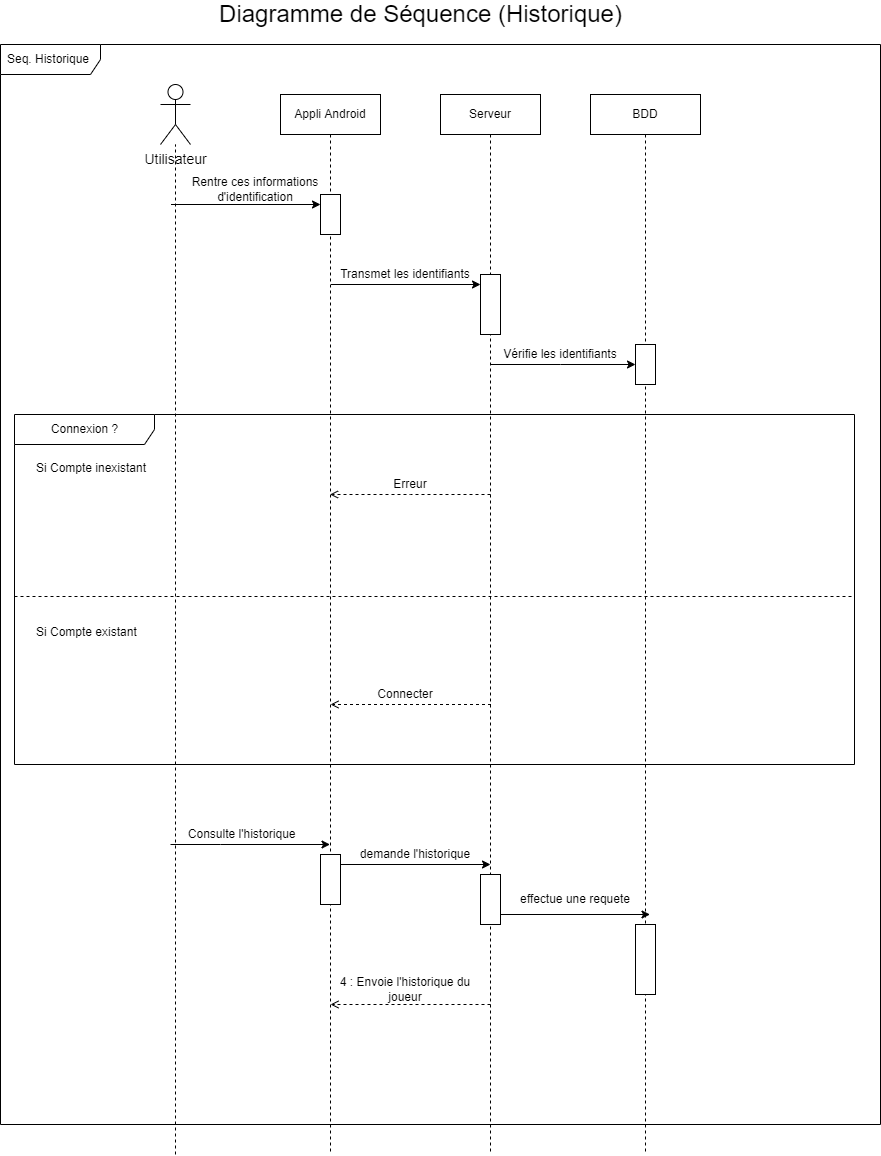

The diagram above was exported from draw.io. Its source (the exported page's mxGraphModel, read from the mxfile embedded in the PNG):
<mxGraphModel dx="1865" dy="641" grid="1" gridSize="10" guides="1" tooltips="1" connect="1" arrows="1" fold="1" page="1" pageScale="1" pageWidth="827" pageHeight="1169" math="0" shadow="0">
  <root>
    <mxCell id="0" />
    <mxCell id="1" parent="0" />
    <mxCell id="xaR4I5Qfjbyw3YZblDkU-1" value="Seq. Historique" style="shape=umlFrame;whiteSpace=wrap;html=1;width=100;height=30;boundedLbl=1;verticalAlign=middle;align=left;spacingLeft=5;" parent="1" vertex="1">
      <mxGeometry x="-690" y="90" width="880" height="1080" as="geometry" />
    </mxCell>
    <mxCell id="xaR4I5Qfjbyw3YZblDkU-4" value="Appli Android" style="shape=umlLifeline;perimeter=lifelinePerimeter;whiteSpace=wrap;html=1;container=1;collapsible=0;recursiveResize=0;outlineConnect=0;" parent="1" vertex="1">
      <mxGeometry x="-410" y="140" width="100" height="1060" as="geometry" />
    </mxCell>
    <mxCell id="xaR4I5Qfjbyw3YZblDkU-9" value="" style="rounded=0;whiteSpace=wrap;html=1;fontSize=14;" parent="xaR4I5Qfjbyw3YZblDkU-4" vertex="1">
      <mxGeometry x="40" y="760" width="20" height="50" as="geometry" />
    </mxCell>
    <mxCell id="ZXqarL0wjw8nKbTsI6l_-5" value="" style="rounded=0;whiteSpace=wrap;html=1;" parent="xaR4I5Qfjbyw3YZblDkU-4" vertex="1">
      <mxGeometry x="40" y="100" width="20" height="40" as="geometry" />
    </mxCell>
    <mxCell id="ZXqarL0wjw8nKbTsI6l_-29" value="" style="html=1;verticalAlign=bottom;labelBackgroundColor=none;endArrow=open;endFill=0;dashed=1;rounded=0;" parent="xaR4I5Qfjbyw3YZblDkU-4" edge="1">
      <mxGeometry width="160" relative="1" as="geometry">
        <mxPoint x="210.5" y="610" as="sourcePoint" />
        <mxPoint x="50" y="610" as="targetPoint" />
        <Array as="points">
          <mxPoint x="130.5" y="610" />
        </Array>
      </mxGeometry>
    </mxCell>
    <mxCell id="xaR4I5Qfjbyw3YZblDkU-6" value="Serveur" style="shape=umlLifeline;perimeter=lifelinePerimeter;whiteSpace=wrap;html=1;container=1;collapsible=0;recursiveResize=0;outlineConnect=0;" parent="1" vertex="1">
      <mxGeometry x="-250" y="140" width="100" height="1060" as="geometry" />
    </mxCell>
    <mxCell id="xaR4I5Qfjbyw3YZblDkU-10" value="" style="rounded=0;whiteSpace=wrap;html=1;fontSize=14;" parent="xaR4I5Qfjbyw3YZblDkU-6" vertex="1">
      <mxGeometry x="40" y="780" width="20" height="50" as="geometry" />
    </mxCell>
    <mxCell id="ZXqarL0wjw8nKbTsI6l_-10" value="" style="rounded=0;whiteSpace=wrap;html=1;" parent="xaR4I5Qfjbyw3YZblDkU-6" vertex="1">
      <mxGeometry x="40" y="180" width="20" height="60" as="geometry" />
    </mxCell>
    <mxCell id="xaR4I5Qfjbyw3YZblDkU-7" value="BDD" style="shape=umlLifeline;perimeter=lifelinePerimeter;whiteSpace=wrap;html=1;container=1;collapsible=0;recursiveResize=0;outlineConnect=0;" parent="1" vertex="1">
      <mxGeometry x="-100" y="140" width="110" height="1060" as="geometry" />
    </mxCell>
    <mxCell id="xaR4I5Qfjbyw3YZblDkU-12" value="" style="rounded=0;whiteSpace=wrap;html=1;fontSize=14;" parent="xaR4I5Qfjbyw3YZblDkU-7" vertex="1">
      <mxGeometry x="45" y="830" width="20" height="70" as="geometry" />
    </mxCell>
    <mxCell id="ZXqarL0wjw8nKbTsI6l_-14" value="" style="rounded=0;whiteSpace=wrap;html=1;" parent="xaR4I5Qfjbyw3YZblDkU-7" vertex="1">
      <mxGeometry x="45" y="250" width="20" height="40" as="geometry" />
    </mxCell>
    <mxCell id="xaR4I5Qfjbyw3YZblDkU-8" value="&lt;font style=&quot;font-size: 24px&quot;&gt;Diagramme de Séquence (Historique)&lt;/font&gt;" style="text;html=1;resizable=0;autosize=1;align=center;verticalAlign=middle;points=[];fillColor=none;strokeColor=none;rounded=0;" parent="1" vertex="1">
      <mxGeometry x="-480" y="50" width="420" height="20" as="geometry" />
    </mxCell>
    <mxCell id="xaR4I5Qfjbyw3YZblDkU-3" value="&lt;span style=&quot;font-size: 14px&quot;&gt;Utilisateur&lt;/span&gt;" style="shape=umlActor;verticalLabelPosition=bottom;verticalAlign=top;html=1;" parent="1" vertex="1">
      <mxGeometry x="-530" y="130" width="30" height="60" as="geometry" />
    </mxCell>
    <mxCell id="Lc1zqaqdC_trvTHzKN6Z-6" value="" style="endArrow=none;dashed=1;html=1;rounded=0;startArrow=none;" parent="1" target="xaR4I5Qfjbyw3YZblDkU-3" edge="1">
      <mxGeometry width="50" height="50" relative="1" as="geometry">
        <mxPoint x="-515" y="1200" as="sourcePoint" />
        <mxPoint x="-460" y="410" as="targetPoint" />
      </mxGeometry>
    </mxCell>
    <mxCell id="Lc1zqaqdC_trvTHzKN6Z-10" value="" style="endArrow=classic;html=1;rounded=0;" parent="1" edge="1">
      <mxGeometry width="50" height="50" relative="1" as="geometry">
        <mxPoint x="-520" y="890" as="sourcePoint" />
        <mxPoint x="-360.5" y="890" as="targetPoint" />
        <Array as="points">
          <mxPoint x="-470" y="890" />
        </Array>
      </mxGeometry>
    </mxCell>
    <mxCell id="Lc1zqaqdC_trvTHzKN6Z-13" value="&amp;nbsp;Consulte l'historique" style="text;html=1;strokeColor=none;fillColor=none;align=center;verticalAlign=middle;whiteSpace=wrap;rounded=0;" parent="1" vertex="1">
      <mxGeometry x="-520" y="870" width="140" height="20" as="geometry" />
    </mxCell>
    <mxCell id="Lc1zqaqdC_trvTHzKN6Z-14" value="" style="endArrow=classic;html=1;rounded=0;" parent="1" edge="1">
      <mxGeometry width="50" height="50" relative="1" as="geometry">
        <mxPoint x="-349.5" y="910" as="sourcePoint" />
        <mxPoint x="-200" y="910" as="targetPoint" />
      </mxGeometry>
    </mxCell>
    <mxCell id="Lc1zqaqdC_trvTHzKN6Z-21" value="demande l'historique" style="text;html=1;strokeColor=none;fillColor=none;align=center;verticalAlign=middle;whiteSpace=wrap;rounded=0;" parent="1" vertex="1">
      <mxGeometry x="-350" y="890" width="150" height="20" as="geometry" />
    </mxCell>
    <mxCell id="Lc1zqaqdC_trvTHzKN6Z-25" value="effectue une requete" style="text;html=1;strokeColor=none;fillColor=none;align=center;verticalAlign=middle;whiteSpace=wrap;rounded=0;" parent="1" vertex="1">
      <mxGeometry x="-190" y="930" width="150" height="30" as="geometry" />
    </mxCell>
    <mxCell id="Lc1zqaqdC_trvTHzKN6Z-30" value="4 : Envoie l'historique du joueur" style="text;html=1;strokeColor=none;fillColor=none;align=center;verticalAlign=middle;whiteSpace=wrap;rounded=0;fontFamily=Helvetica;fontSize=12;fontColor=default;" parent="1" vertex="1">
      <mxGeometry x="-360" y="1020" width="150" height="30" as="geometry" />
    </mxCell>
    <mxCell id="Lc1zqaqdC_trvTHzKN6Z-19" value="" style="endArrow=classic;html=1;rounded=0;" parent="1" edge="1">
      <mxGeometry width="50" height="50" relative="1" as="geometry">
        <mxPoint x="-190" y="960" as="sourcePoint" />
        <mxPoint x="-40.5" y="960" as="targetPoint" />
      </mxGeometry>
    </mxCell>
    <mxCell id="ZXqarL0wjw8nKbTsI6l_-7" value="" style="endArrow=classic;html=1;rounded=0;" parent="1" edge="1">
      <mxGeometry width="50" height="50" relative="1" as="geometry">
        <mxPoint x="-519.5" y="250" as="sourcePoint" />
        <mxPoint x="-370" y="250" as="targetPoint" />
      </mxGeometry>
    </mxCell>
    <mxCell id="ZXqarL0wjw8nKbTsI6l_-8" value="Rentre ces informations d'identification" style="text;html=1;strokeColor=none;fillColor=none;align=center;verticalAlign=middle;whiteSpace=wrap;rounded=0;" parent="1" vertex="1">
      <mxGeometry x="-510" y="220" width="150" height="30" as="geometry" />
    </mxCell>
    <mxCell id="ZXqarL0wjw8nKbTsI6l_-9" value="" style="endArrow=classic;html=1;rounded=0;" parent="1" edge="1">
      <mxGeometry width="50" height="50" relative="1" as="geometry">
        <mxPoint x="-359.5" y="330" as="sourcePoint" />
        <mxPoint x="-210" y="330" as="targetPoint" />
      </mxGeometry>
    </mxCell>
    <mxCell id="ZXqarL0wjw8nKbTsI6l_-11" value="Transmet les identifiants" style="text;html=1;strokeColor=none;fillColor=none;align=center;verticalAlign=middle;whiteSpace=wrap;rounded=0;" parent="1" vertex="1">
      <mxGeometry x="-360" y="310" width="150" height="20" as="geometry" />
    </mxCell>
    <mxCell id="ZXqarL0wjw8nKbTsI6l_-12" value="" style="endArrow=classic;html=1;rounded=0;entryX=0;entryY=0.5;entryDx=0;entryDy=0;" parent="1" source="xaR4I5Qfjbyw3YZblDkU-6" target="ZXqarL0wjw8nKbTsI6l_-14" edge="1">
      <mxGeometry width="50" height="50" relative="1" as="geometry">
        <mxPoint x="-199.5" y="430" as="sourcePoint" />
        <mxPoint x="-50" y="430" as="targetPoint" />
        <Array as="points">
          <mxPoint x="-130" y="410" />
        </Array>
      </mxGeometry>
    </mxCell>
    <mxCell id="ZXqarL0wjw8nKbTsI6l_-13" value="Vérifie les identifiants" style="text;html=1;strokeColor=none;fillColor=none;align=center;verticalAlign=middle;whiteSpace=wrap;rounded=0;" parent="1" vertex="1">
      <mxGeometry x="-200" y="390" width="140" height="20" as="geometry" />
    </mxCell>
    <mxCell id="ZXqarL0wjw8nKbTsI6l_-26" value="" style="html=1;verticalAlign=bottom;labelBackgroundColor=none;endArrow=open;endFill=0;dashed=1;rounded=0;" parent="1" edge="1">
      <mxGeometry width="160" relative="1" as="geometry">
        <mxPoint x="-200" y="1050" as="sourcePoint" />
        <mxPoint x="-360" y="1050" as="targetPoint" />
      </mxGeometry>
    </mxCell>
    <mxCell id="ZXqarL0wjw8nKbTsI6l_-25" value="" style="html=1;verticalAlign=bottom;labelBackgroundColor=none;endArrow=open;endFill=0;dashed=1;rounded=0;" parent="1" target="xaR4I5Qfjbyw3YZblDkU-4" edge="1">
      <mxGeometry width="160" relative="1" as="geometry">
        <mxPoint x="-200" y="540" as="sourcePoint" />
        <mxPoint x="-180" y="540" as="targetPoint" />
        <Array as="points">
          <mxPoint x="-280" y="540" />
        </Array>
      </mxGeometry>
    </mxCell>
    <mxCell id="ZXqarL0wjw8nKbTsI6l_-28" value="Erreur" style="text;html=1;strokeColor=none;fillColor=none;align=center;verticalAlign=middle;whiteSpace=wrap;rounded=0;" parent="1" vertex="1">
      <mxGeometry x="-310" y="520" width="60" height="20" as="geometry" />
    </mxCell>
    <mxCell id="ZXqarL0wjw8nKbTsI6l_-30" value="Connecter" style="text;html=1;strokeColor=none;fillColor=none;align=center;verticalAlign=middle;whiteSpace=wrap;rounded=0;" parent="1" vertex="1">
      <mxGeometry x="-315" y="730" width="60" height="20" as="geometry" />
    </mxCell>
    <mxCell id="ZXqarL0wjw8nKbTsI6l_-1" value="Connexion ?" style="shape=umlFrame;tabWidth=110;tabHeight=30;tabPosition=left;html=1;boundedLbl=1;labelInHeader=1;width=140;height=30;" parent="1" vertex="1">
      <mxGeometry x="-676" y="460" width="840" height="350" as="geometry" />
    </mxCell>
    <mxCell id="ZXqarL0wjw8nKbTsI6l_-2" value="Si Compte inexistant " style="text" parent="ZXqarL0wjw8nKbTsI6l_-1" vertex="1">
      <mxGeometry width="120" height="20" relative="1" as="geometry">
        <mxPoint x="20" y="40" as="offset" />
      </mxGeometry>
    </mxCell>
    <mxCell id="ZXqarL0wjw8nKbTsI6l_-3" value="Si Compte existant" style="line;strokeWidth=1;dashed=1;labelPosition=center;verticalLabelPosition=bottom;align=left;verticalAlign=top;spacingLeft=20;spacingTop=15;" parent="ZXqarL0wjw8nKbTsI6l_-1" vertex="1">
      <mxGeometry y="175" width="839.9999999999999" height="13.999999999999996" as="geometry" />
    </mxCell>
  </root>
</mxGraphModel>